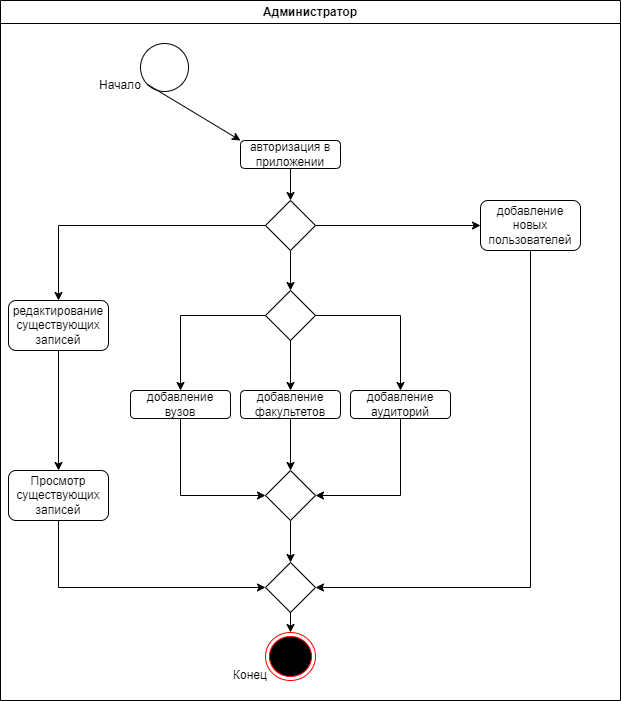

The diagram above was exported from draw.io. Its source (the exported page's mxGraphModel, read from the mxfile embedded in the PNG):
<mxGraphModel dx="1050" dy="549" grid="1" gridSize="10" guides="1" tooltips="1" connect="1" arrows="1" fold="1" page="1" pageScale="1" pageWidth="827" pageHeight="1169" math="0" shadow="0">
  <root>
    <mxCell id="0" />
    <mxCell id="1" parent="0" />
    <mxCell id="Q-jD2bp_LI4Wn3c_QA2p-1" value="Администратор" style="swimlane;whiteSpace=wrap" parent="1" vertex="1">
      <mxGeometry x="40" y="40" width="620" height="700" as="geometry" />
    </mxCell>
    <mxCell id="WxQEf85_Cwaivz1tQAlx-1" value="" style="ellipse;whiteSpace=wrap;html=1;aspect=fixed;" parent="Q-jD2bp_LI4Wn3c_QA2p-1" vertex="1">
      <mxGeometry x="140" y="43" width="48" height="48" as="geometry" />
    </mxCell>
    <mxCell id="WxQEf85_Cwaivz1tQAlx-2" value="" style="endArrow=classic;html=1;rounded=0;exitX=0;exitY=1;exitDx=0;exitDy=0;entryX=0;entryY=0;entryDx=0;entryDy=0;" parent="Q-jD2bp_LI4Wn3c_QA2p-1" source="WxQEf85_Cwaivz1tQAlx-1" target="qgeIoVY54avVsm8PBuun-1" edge="1">
      <mxGeometry width="50" height="50" relative="1" as="geometry">
        <mxPoint x="620" y="390" as="sourcePoint" />
        <mxPoint x="100" y="130" as="targetPoint" />
      </mxGeometry>
    </mxCell>
    <mxCell id="TPOsjUnQ6sVW3uIP85EH-1" value="Начало" style="text;html=1;strokeColor=none;fillColor=none;align=center;verticalAlign=middle;whiteSpace=wrap;rounded=0;" parent="Q-jD2bp_LI4Wn3c_QA2p-1" vertex="1">
      <mxGeometry x="90" y="70" width="60" height="30" as="geometry" />
    </mxCell>
    <mxCell id="qgeIoVY54avVsm8PBuun-1" value="авторизация в приложении" style="rounded=1;whiteSpace=wrap;html=1;" parent="Q-jD2bp_LI4Wn3c_QA2p-1" vertex="1">
      <mxGeometry x="240" y="140" width="100" height="28" as="geometry" />
    </mxCell>
    <mxCell id="qgeIoVY54avVsm8PBuun-5" value="" style="endArrow=classic;html=1;rounded=0;exitX=0.5;exitY=1;exitDx=0;exitDy=0;entryX=0.5;entryY=0;entryDx=0;entryDy=0;" parent="Q-jD2bp_LI4Wn3c_QA2p-1" source="qgeIoVY54avVsm8PBuun-1" target="8Zf0hiZWXJH4UOkKQWML-1" edge="1">
      <mxGeometry width="50" height="50" relative="1" as="geometry">
        <mxPoint x="350" y="380" as="sourcePoint" />
        <mxPoint x="157" y="255" as="targetPoint" />
      </mxGeometry>
    </mxCell>
    <mxCell id="8Zf0hiZWXJH4UOkKQWML-1" value="" style="rhombus;whiteSpace=wrap;html=1;" parent="Q-jD2bp_LI4Wn3c_QA2p-1" vertex="1">
      <mxGeometry x="265" y="200" width="50" height="50" as="geometry" />
    </mxCell>
    <mxCell id="8Zf0hiZWXJH4UOkKQWML-5" value="редактирование существующих записей" style="rounded=1;whiteSpace=wrap;html=1;" parent="Q-jD2bp_LI4Wn3c_QA2p-1" vertex="1">
      <mxGeometry x="8" y="300" width="100" height="50" as="geometry" />
    </mxCell>
    <mxCell id="8Zf0hiZWXJH4UOkKQWML-3" value="" style="endArrow=classic;html=1;rounded=0;exitX=0;exitY=0.5;exitDx=0;exitDy=0;entryX=0.5;entryY=0;entryDx=0;entryDy=0;edgeStyle=orthogonalEdgeStyle;" parent="Q-jD2bp_LI4Wn3c_QA2p-1" source="8Zf0hiZWXJH4UOkKQWML-1" target="8Zf0hiZWXJH4UOkKQWML-5" edge="1">
      <mxGeometry width="50" height="50" relative="1" as="geometry">
        <mxPoint x="350" y="380" as="sourcePoint" />
        <mxPoint x="70" y="225" as="targetPoint" />
      </mxGeometry>
    </mxCell>
    <mxCell id="8Zf0hiZWXJH4UOkKQWML-7" value="Просмотр существующих записей" style="rounded=1;whiteSpace=wrap;html=1;" parent="Q-jD2bp_LI4Wn3c_QA2p-1" vertex="1">
      <mxGeometry x="8" y="470" width="100" height="50" as="geometry" />
    </mxCell>
    <mxCell id="8Zf0hiZWXJH4UOkKQWML-6" value="" style="endArrow=classic;html=1;rounded=0;exitX=0.5;exitY=1;exitDx=0;exitDy=0;entryX=0.5;entryY=0;entryDx=0;entryDy=0;" parent="Q-jD2bp_LI4Wn3c_QA2p-1" source="8Zf0hiZWXJH4UOkKQWML-5" target="8Zf0hiZWXJH4UOkKQWML-7" edge="1">
      <mxGeometry width="50" height="50" relative="1" as="geometry">
        <mxPoint x="350" y="370" as="sourcePoint" />
        <mxPoint x="60" y="460" as="targetPoint" />
      </mxGeometry>
    </mxCell>
    <mxCell id="8Zf0hiZWXJH4UOkKQWML-4" value="" style="endArrow=classic;html=1;rounded=0;exitX=0.5;exitY=1;exitDx=0;exitDy=0;entryX=0.5;entryY=0;entryDx=0;entryDy=0;" parent="Q-jD2bp_LI4Wn3c_QA2p-1" source="8Zf0hiZWXJH4UOkKQWML-1" target="ienayqwEfkGfrfqAx1RZ-1" edge="1">
      <mxGeometry width="50" height="50" relative="1" as="geometry">
        <mxPoint x="350" y="380" as="sourcePoint" />
        <mxPoint x="290" y="320" as="targetPoint" />
      </mxGeometry>
    </mxCell>
    <mxCell id="8Zf0hiZWXJH4UOkKQWML-2" value="" style="endArrow=classic;html=1;rounded=0;exitX=1;exitY=0.5;exitDx=0;exitDy=0;entryX=0;entryY=0.5;entryDx=0;entryDy=0;" parent="Q-jD2bp_LI4Wn3c_QA2p-1" source="8Zf0hiZWXJH4UOkKQWML-1" target="8Zf0hiZWXJH4UOkKQWML-11" edge="1">
      <mxGeometry width="50" height="50" relative="1" as="geometry">
        <mxPoint x="350" y="380" as="sourcePoint" />
        <mxPoint x="280" y="235" as="targetPoint" />
      </mxGeometry>
    </mxCell>
    <mxCell id="8Zf0hiZWXJH4UOkKQWML-11" value="добавление новых пользователей" style="rounded=1;whiteSpace=wrap;html=1;" parent="Q-jD2bp_LI4Wn3c_QA2p-1" vertex="1">
      <mxGeometry x="480" y="200" width="100" height="50" as="geometry" />
    </mxCell>
    <mxCell id="8Zf0hiZWXJH4UOkKQWML-13" value="" style="ellipse;html=1;shape=endState;fillColor=#000000;strokeColor=#ff0000;" parent="Q-jD2bp_LI4Wn3c_QA2p-1" vertex="1">
      <mxGeometry x="265" y="632" width="50" height="48" as="geometry" />
    </mxCell>
    <mxCell id="8Zf0hiZWXJH4UOkKQWML-12" value="" style="endArrow=classic;html=1;rounded=0;exitX=0.5;exitY=1;exitDx=0;exitDy=0;entryX=0;entryY=0.5;entryDx=0;entryDy=0;edgeStyle=orthogonalEdgeStyle;" parent="Q-jD2bp_LI4Wn3c_QA2p-1" source="8Zf0hiZWXJH4UOkKQWML-7" target="v88uKxcVq_16wFwSYs9J-1" edge="1">
      <mxGeometry width="50" height="50" relative="1" as="geometry">
        <mxPoint x="350" y="360" as="sourcePoint" />
        <mxPoint x="150" y="610" as="targetPoint" />
      </mxGeometry>
    </mxCell>
    <mxCell id="E-E0iTPMm5GGwa7Mz-2s-1" value="Конец" style="text;html=1;strokeColor=none;fillColor=none;align=center;verticalAlign=middle;whiteSpace=wrap;rounded=0;" parent="Q-jD2bp_LI4Wn3c_QA2p-1" vertex="1">
      <mxGeometry x="220" y="660" width="60" height="30" as="geometry" />
    </mxCell>
    <mxCell id="E-E0iTPMm5GGwa7Mz-2s-4" value="добавление вузов" style="rounded=1;whiteSpace=wrap;html=1;" parent="Q-jD2bp_LI4Wn3c_QA2p-1" vertex="1">
      <mxGeometry x="130" y="390" width="100" height="28" as="geometry" />
    </mxCell>
    <mxCell id="E-E0iTPMm5GGwa7Mz-2s-5" value="добавление факультетов" style="rounded=1;whiteSpace=wrap;html=1;" parent="Q-jD2bp_LI4Wn3c_QA2p-1" vertex="1">
      <mxGeometry x="240" y="390" width="100" height="28" as="geometry" />
    </mxCell>
    <mxCell id="E-E0iTPMm5GGwa7Mz-2s-6" value="добавление аудиторий" style="rounded=1;whiteSpace=wrap;html=1;" parent="Q-jD2bp_LI4Wn3c_QA2p-1" vertex="1">
      <mxGeometry x="350" y="390" width="100" height="28" as="geometry" />
    </mxCell>
    <mxCell id="E-E0iTPMm5GGwa7Mz-2s-7" value="" style="endArrow=classic;html=1;rounded=0;exitX=0.5;exitY=1;exitDx=0;exitDy=0;entryX=0.5;entryY=0;entryDx=0;entryDy=0;" parent="Q-jD2bp_LI4Wn3c_QA2p-1" source="ienayqwEfkGfrfqAx1RZ-1" target="E-E0iTPMm5GGwa7Mz-2s-5" edge="1">
      <mxGeometry width="50" height="50" relative="1" as="geometry">
        <mxPoint x="290" y="328" as="sourcePoint" />
        <mxPoint x="400" y="310" as="targetPoint" />
        <Array as="points">
          <mxPoint x="290" y="370" />
        </Array>
      </mxGeometry>
    </mxCell>
    <mxCell id="E-E0iTPMm5GGwa7Mz-2s-11" value="" style="endArrow=classic;html=1;rounded=0;exitX=0.5;exitY=1;exitDx=0;exitDy=0;entryX=0;entryY=0.5;entryDx=0;entryDy=0;edgeStyle=orthogonalEdgeStyle;" parent="Q-jD2bp_LI4Wn3c_QA2p-1" source="E-E0iTPMm5GGwa7Mz-2s-4" target="deNinTan7g8pmbPNwhBx-1" edge="1">
      <mxGeometry width="50" height="50" relative="1" as="geometry">
        <mxPoint x="350" y="360" as="sourcePoint" />
        <mxPoint x="290" y="490" as="targetPoint" />
      </mxGeometry>
    </mxCell>
    <mxCell id="E-E0iTPMm5GGwa7Mz-2s-14" value="" style="endArrow=classic;html=1;rounded=0;exitX=0.5;exitY=1;exitDx=0;exitDy=0;entryX=0.5;entryY=0;entryDx=0;entryDy=0;" parent="Q-jD2bp_LI4Wn3c_QA2p-1" source="deNinTan7g8pmbPNwhBx-1" target="v88uKxcVq_16wFwSYs9J-1" edge="1">
      <mxGeometry width="50" height="50" relative="1" as="geometry">
        <mxPoint x="290" y="497" as="sourcePoint" />
        <mxPoint x="290" y="580" as="targetPoint" />
      </mxGeometry>
    </mxCell>
    <mxCell id="E-E0iTPMm5GGwa7Mz-2s-15" value="" style="endArrow=classic;html=1;rounded=0;exitX=0.5;exitY=1;exitDx=0;exitDy=0;entryX=1;entryY=0.5;entryDx=0;entryDy=0;edgeStyle=orthogonalEdgeStyle;" parent="Q-jD2bp_LI4Wn3c_QA2p-1" source="8Zf0hiZWXJH4UOkKQWML-11" target="v88uKxcVq_16wFwSYs9J-1" edge="1">
      <mxGeometry width="50" height="50" relative="1" as="geometry">
        <mxPoint x="350" y="360" as="sourcePoint" />
        <mxPoint x="400" y="310" as="targetPoint" />
      </mxGeometry>
    </mxCell>
    <mxCell id="ienayqwEfkGfrfqAx1RZ-1" value="" style="rhombus;whiteSpace=wrap;html=1;" parent="Q-jD2bp_LI4Wn3c_QA2p-1" vertex="1">
      <mxGeometry x="265" y="290" width="50" height="50" as="geometry" />
    </mxCell>
    <mxCell id="E-E0iTPMm5GGwa7Mz-2s-9" value="" style="endArrow=classic;html=1;rounded=0;entryX=0.5;entryY=0;entryDx=0;entryDy=0;exitX=1;exitY=0.5;exitDx=0;exitDy=0;edgeStyle=orthogonalEdgeStyle;" parent="Q-jD2bp_LI4Wn3c_QA2p-1" source="ienayqwEfkGfrfqAx1RZ-1" target="E-E0iTPMm5GGwa7Mz-2s-6" edge="1">
      <mxGeometry width="50" height="50" relative="1" as="geometry">
        <mxPoint x="290" y="330" as="sourcePoint" />
        <mxPoint x="400" y="310" as="targetPoint" />
      </mxGeometry>
    </mxCell>
    <mxCell id="E-E0iTPMm5GGwa7Mz-2s-8" value="" style="endArrow=classic;html=1;rounded=0;entryX=0.5;entryY=0;entryDx=0;entryDy=0;exitX=0;exitY=0.5;exitDx=0;exitDy=0;edgeStyle=orthogonalEdgeStyle;" parent="Q-jD2bp_LI4Wn3c_QA2p-1" source="ienayqwEfkGfrfqAx1RZ-1" target="E-E0iTPMm5GGwa7Mz-2s-4" edge="1">
      <mxGeometry width="50" height="50" relative="1" as="geometry">
        <mxPoint x="290" y="330" as="sourcePoint" />
        <mxPoint x="400" y="310" as="targetPoint" />
      </mxGeometry>
    </mxCell>
    <mxCell id="deNinTan7g8pmbPNwhBx-1" value="" style="rhombus;whiteSpace=wrap;html=1;" parent="Q-jD2bp_LI4Wn3c_QA2p-1" vertex="1">
      <mxGeometry x="265" y="470" width="50" height="50" as="geometry" />
    </mxCell>
    <mxCell id="E-E0iTPMm5GGwa7Mz-2s-12" value="" style="endArrow=classic;html=1;rounded=0;exitX=0.5;exitY=1;exitDx=0;exitDy=0;entryX=0.5;entryY=0;entryDx=0;entryDy=0;" parent="Q-jD2bp_LI4Wn3c_QA2p-1" source="E-E0iTPMm5GGwa7Mz-2s-5" target="deNinTan7g8pmbPNwhBx-1" edge="1">
      <mxGeometry width="50" height="50" relative="1" as="geometry">
        <mxPoint x="350" y="360" as="sourcePoint" />
        <mxPoint x="290" y="490" as="targetPoint" />
      </mxGeometry>
    </mxCell>
    <mxCell id="E-E0iTPMm5GGwa7Mz-2s-13" value="" style="endArrow=classic;html=1;rounded=0;exitX=0.5;exitY=1;exitDx=0;exitDy=0;entryX=1;entryY=0.5;entryDx=0;entryDy=0;edgeStyle=orthogonalEdgeStyle;" parent="Q-jD2bp_LI4Wn3c_QA2p-1" source="E-E0iTPMm5GGwa7Mz-2s-6" target="deNinTan7g8pmbPNwhBx-1" edge="1">
      <mxGeometry width="50" height="50" relative="1" as="geometry">
        <mxPoint x="350" y="360" as="sourcePoint" />
        <mxPoint x="290" y="490" as="targetPoint" />
      </mxGeometry>
    </mxCell>
    <mxCell id="v88uKxcVq_16wFwSYs9J-1" value="" style="rhombus;whiteSpace=wrap;html=1;" parent="Q-jD2bp_LI4Wn3c_QA2p-1" vertex="1">
      <mxGeometry x="265" y="562" width="50" height="50" as="geometry" />
    </mxCell>
    <mxCell id="v88uKxcVq_16wFwSYs9J-2" value="" style="endArrow=classic;html=1;rounded=0;exitX=0.5;exitY=1;exitDx=0;exitDy=0;entryX=0.5;entryY=0;entryDx=0;entryDy=0;" parent="Q-jD2bp_LI4Wn3c_QA2p-1" source="v88uKxcVq_16wFwSYs9J-1" target="8Zf0hiZWXJH4UOkKQWML-13" edge="1">
      <mxGeometry width="50" height="50" relative="1" as="geometry">
        <mxPoint x="350" y="360" as="sourcePoint" />
        <mxPoint x="400" y="310" as="targetPoint" />
      </mxGeometry>
    </mxCell>
  </root>
</mxGraphModel>